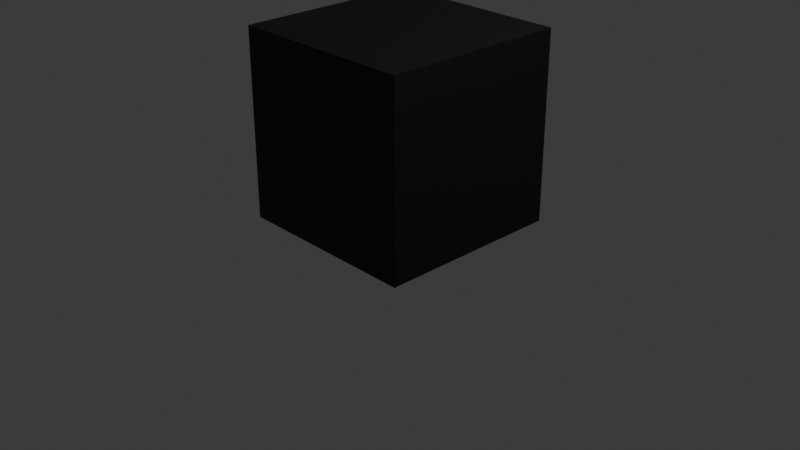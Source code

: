 # Source: tv_room.blend  (saved by Blender 4.1.24; exported with 4.5.12 LTS)
import bpy
from mathutils import Matrix  # noqa: F401  (used for matrix-valued properties, if any)

bpy.ops.wm.read_factory_settings(use_empty=True)
scene = bpy.context.scene
scene.name = 'Scene'

# ---- collections
col_collection = bpy.data.collections.new('Collection'); scene.collection.children.link(col_collection)

# ---- materials (node trees are filled in below, after node groups)
mat_wall = bpy.data.materials.new('Wall')
mat_wall.use_backface_culling = True
mat_wall.use_transparent_shadow = False

# ---- material node trees
mat_wall.use_nodes = True; mat_wall.node_tree.nodes.clear()
_N = mat_wall.node_tree.nodes; _L = mat_wall.node_tree.links
n0 = _N.new('ShaderNodeBsdfPrincipled'); n0.name = 'Principled BSDF'; n0.location = (10, 300)
n0.inputs[0].default_value = (0.0, 0.0, 0.0, 1.0)
n1 = _N.new('ShaderNodeOutputMaterial'); n1.name = 'Material Output'; n1.location = (300, 300)
_L.new(n0.outputs[0], n1.inputs[0])
n1.is_active_output = True

# ---- world
world_world = bpy.data.worlds.new('World'); scene.world = world_world
world_world.use_nodes = True; world_world.node_tree.nodes.clear()
_N = world_world.node_tree.nodes; _L = world_world.node_tree.links
n0 = _N.new('ShaderNodeOutputWorld'); n0.name = 'World Output'; n0.location = (300, 300)
n1 = _N.new('ShaderNodeBackground'); n1.name = 'Background'; n1.location = (10, 300)
n1.inputs[0].default_value = (0.05088, 0.05088, 0.05088, 1.0)
_L.new(n1.outputs[0], n0.inputs[0])
n0.is_active_output = True
world_world.color = (0.05088, 0.05088, 0.05088)
world_world.use_sun_shadow = False
world_world.sun_shadow_jitter_overblur = 0.0

# ---- cameras
cam_camera = bpy.data.cameras.new('Camera')
cam_camera.clip_end = 100.0
cam_camera.ortho_scale = 7.314

# ---- lights
light_light = bpy.data.lights.new('Light', 'POINT')
light_light.transmission_factor = 0.0
light_light.energy = 1000.0
light_light.shadow_soft_size = 0.1
light_light.shadow_maximum_resolution = 0.006
light_light.use_absolute_resolution = True

# ---- meshes
me_plane = bpy.data.meshes.new('Plane')
me_plane.from_pydata([(-1.0, -1.0, 0.0), (1.0, -1.0, 0.0), (-1.0, 1.0, 0.0), (1.0, 1.0, 0.0)], [], [(0, 1, 3, 2)])
_uv = me_plane.uv_layers.new(name='UVMap')
_uv.uv.foreach_set('vector', [0.0, 0.0, 1.0, 0.0, 1.0, 1.0, 0.0, 1.0])
me_plane.materials.append(mat_wall)
me_plane.update()
me_plane_001 = bpy.data.meshes.new('Plane.001')
me_plane_001.from_pydata([(-1.0, -1.0, 0.0), (1.0, -1.0, 0.0), (-1.0, 1.0, 0.0), (1.0, 1.0, 0.0)], [], [(0, 1, 3, 2)])
_uv = me_plane_001.uv_layers.new(name='UVMap')
_uv.uv.foreach_set('vector', [0.0, 0.0, 1.0, 0.0, 1.0, 1.0, 0.0, 1.0])
me_plane_001.materials.append(mat_wall)
me_plane_001.update()
me_plane_002 = bpy.data.meshes.new('Plane.002')
me_plane_002.from_pydata([(-1.0, -1.0, 0.0), (1.0, -1.0, 0.0), (-1.0, 1.0, 0.0), (1.0, 1.0, 0.0)], [], [(0, 1, 3, 2)])
_uv = me_plane_002.uv_layers.new(name='UVMap')
_uv.uv.foreach_set('vector', [0.0, 0.0, 1.0, 0.0, 1.0, 1.0, 0.0, 1.0])
me_plane_002.materials.append(mat_wall)
me_plane_002.update()
me_plane_003 = bpy.data.meshes.new('Plane.003')
me_plane_003.from_pydata([(-1.0, -1.0, 0.0), (1.0, -1.0, 0.0), (-1.0, 1.0, 0.0), (1.0, 1.0, 0.0)], [], [(0, 1, 3, 2)])
_uv = me_plane_003.uv_layers.new(name='UVMap')
_uv.uv.foreach_set('vector', [0.0, 0.0, 1.0, 0.0, 1.0, 1.0, 0.0, 1.0])
me_plane_003.materials.append(mat_wall)
me_plane_003.update()
me_plane_004 = bpy.data.meshes.new('Plane.004')
me_plane_004.from_pydata([(-1.0, -1.0, 0.0), (1.0, -1.0, 0.0), (-1.0, 1.0, 0.0), (1.0, 1.0, 0.0)], [], [(0, 1, 3, 2)])
_uv = me_plane_004.uv_layers.new(name='UVMap')
_uv.uv.foreach_set('vector', [0.0, 0.0, 1.0, 0.0, 1.0, 1.0, 0.0, 1.0])
me_plane_004.materials.append(mat_wall)
me_plane_004.update()
me_plane_005 = bpy.data.meshes.new('Plane.005')
me_plane_005.from_pydata([(-1.0, -1.0, 0.0), (1.0, -1.0, 0.0), (-1.0, 1.0, 0.0), (1.0, 1.0, 0.0)], [], [(0, 1, 3, 2)])
_uv = me_plane_005.uv_layers.new(name='UVMap')
_uv.uv.foreach_set('vector', [0.0, 0.0, 1.0, 0.0, 1.0, 1.0, 0.0, 1.0])
me_plane_005.materials.append(mat_wall)
me_plane_005.update()

# ---- objects
ob_light_noimp = bpy.data.objects.new('Light-noimp', light_light)
ob_camera_noimp = bpy.data.objects.new('Camera-noimp', cam_camera)
ob_bottom = bpy.data.objects.new('Bottom', me_plane)
ob_front = bpy.data.objects.new('Front', me_plane_001)
ob_left = bpy.data.objects.new('Left', me_plane_002)
ob_right = bpy.data.objects.new('Right', me_plane_003)
ob_back = bpy.data.objects.new('Back', me_plane_004)
ob_top = bpy.data.objects.new('Top', me_plane_005)

# ---- transforms, parenting, visibility, modifiers, constraints
ob_light_noimp.location = (4.076, 1.005, 5.904)
ob_light_noimp.rotation_euler = (0.6503, 0.05522, 1.866)
ob_light_noimp.lock_rotations_4d = False
ob_light_noimp.empty_display_type = 'ARROWS'
ob_light_noimp.color = (0.0, 0.0, 0.0, 0.0)
ob_light_noimp.lineart.crease_threshold = 0.0
ob_camera_noimp.location = (7.359, -6.926, 4.958)
ob_camera_noimp.rotation_euler = (1.109, 0.0, 0.8149)
ob_camera_noimp.lock_rotations_4d = False
ob_camera_noimp.empty_display_type = 'ARROWS'
ob_camera_noimp.color = (0.0, 0.0, 0.0, 0.0)
ob_camera_noimp.display_type = 'WIRE'
ob_camera_noimp.lineart.crease_threshold = 0.0
ob_bottom.location = (0.0, 0.0, 0.0)
ob_front.location = (0.0, -1.0, 1.0)
ob_front.rotation_euler = (-1.571, -0.0, 0.0)
ob_left.location = (-1.0, 0.0, 1.0)
ob_left.rotation_euler = (-1.571, -0.0, -1.571)
ob_right.location = (1.0, 0.0, 1.0)
ob_right.rotation_euler = (-1.571, -0.0, -4.712)
ob_back.location = (0.0, 1.0, 1.0)
ob_back.rotation_euler = (-1.571, -0.0, -3.142)
ob_top.location = (0.0, 0.0, 2.0)
ob_top.rotation_euler = (-0.0, 3.142, -0.0)

# ---- collection membership
col_collection.objects.link(ob_light_noimp)
col_collection.objects.link(ob_camera_noimp)
col_collection.objects.link(ob_bottom)
col_collection.objects.link(ob_front)
col_collection.objects.link(ob_left)
col_collection.objects.link(ob_right)
col_collection.objects.link(ob_back)
col_collection.objects.link(ob_top)

# ---- scene / render settings (as saved in the file)
scene.camera = ob_camera_noimp
scene.frame_start = 1; scene.frame_end = 250; scene.frame_set(1)
scene.render.engine = 'BLENDER_EEVEE_NEXT'
scene.cycles.sampling_pattern = 'TABULATED_SOBOL'
scene.eevee.ray_tracing_options.trace_max_roughness = 0.0
bpy.context.view_layer.update()
